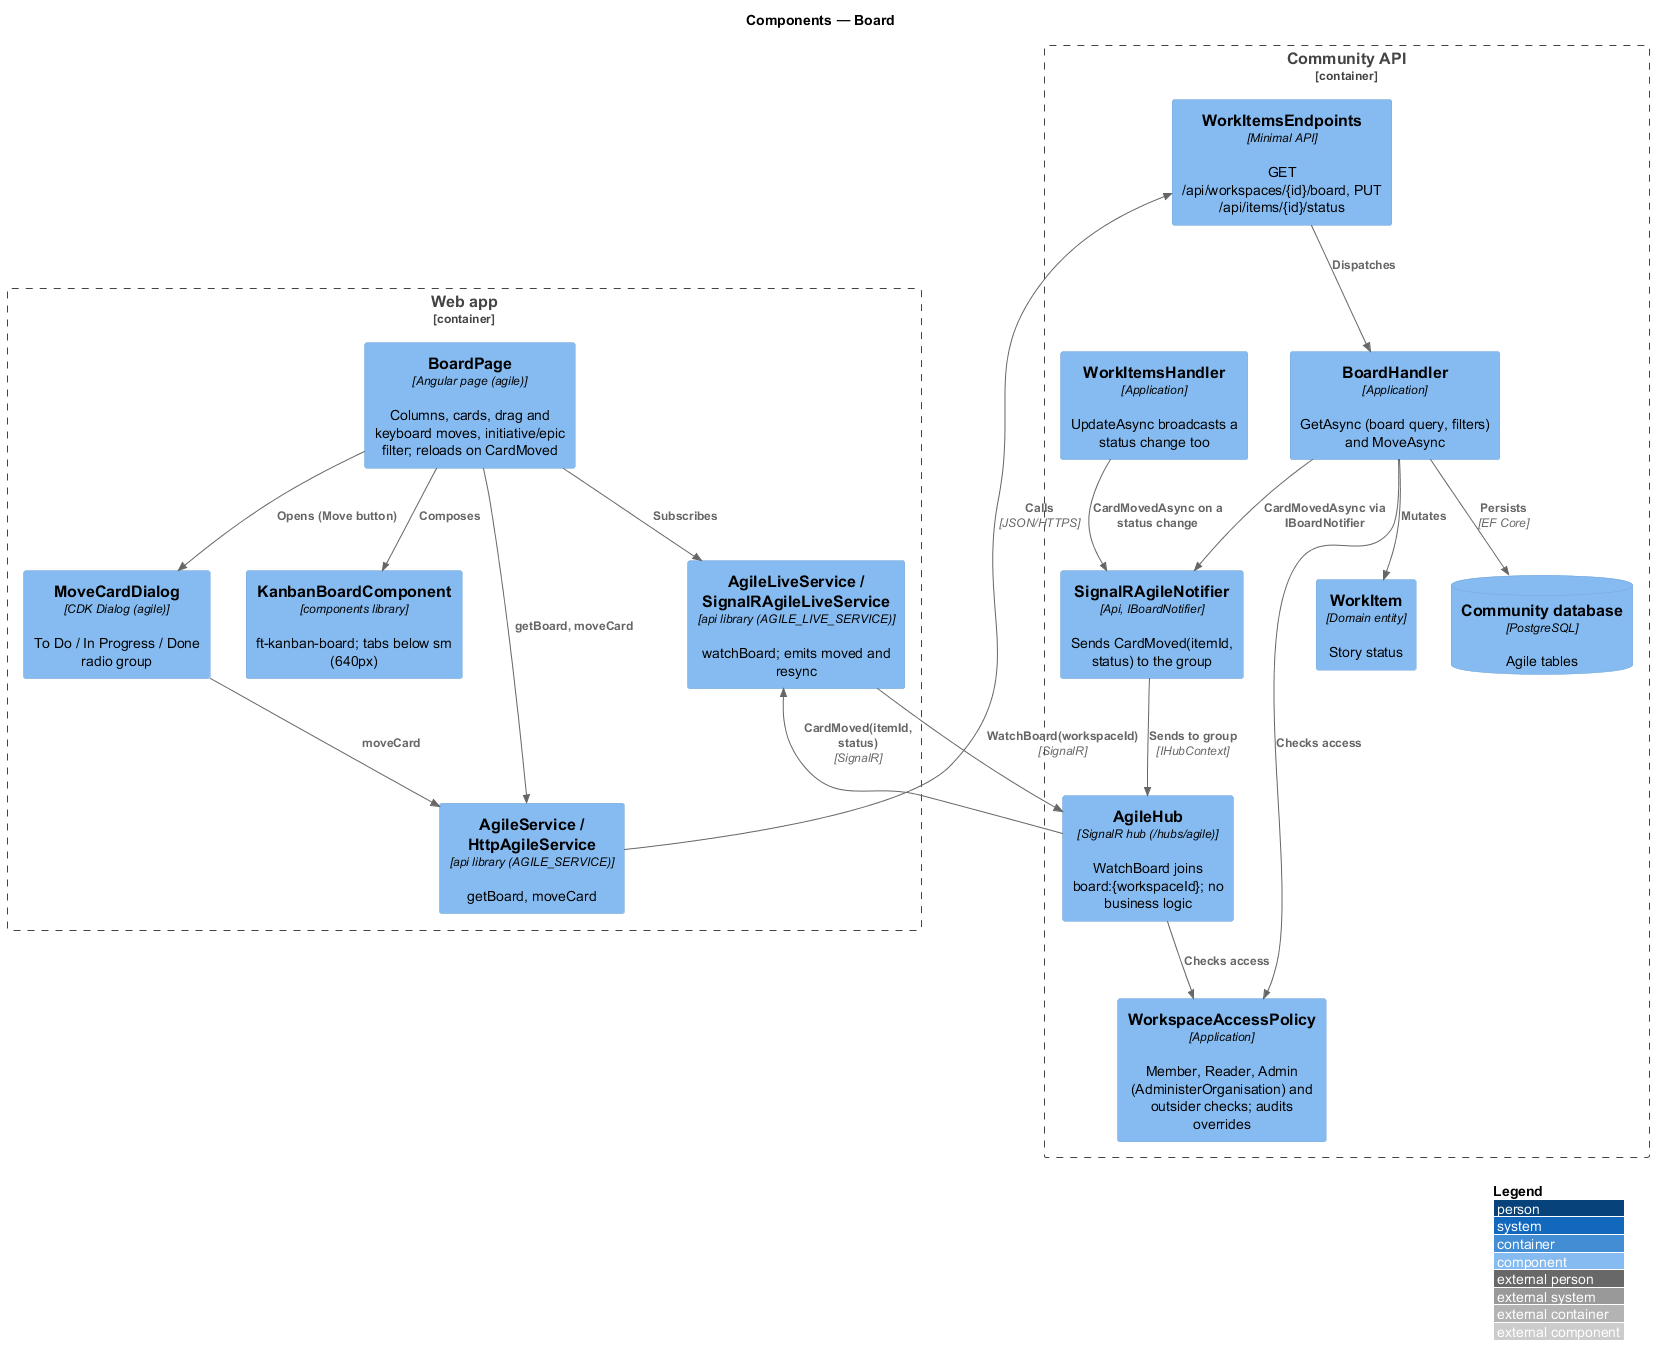

The diagram above was rendered by PlantUML. Its source (embedded in the PNG):
@startuml
!include <C4/C4_Component>
LAYOUT_WITH_LEGEND()
title Components — Board

Container_Boundary(web, "Web app") {
  Component(page, "BoardPage", "Angular page (agile)", "Columns, cards, drag and keyboard moves, initiative/epic filter; reloads on CardMoved")
  Component(dlg, "MoveCardDialog", "CDK Dialog (agile)", "To Do / In Progress / Done radio group")
  Component(kanban, "KanbanBoardComponent", "components library", "ft-kanban-board; tabs below sm (640px)")
  Component(svc, "AgileService / HttpAgileService", "api library (AGILE_SERVICE)", "getBoard, moveCard")
  Component(live, "AgileLiveService / SignalRAgileLiveService", "api library (AGILE_LIVE_SERVICE)", "watchBoard; emits moved and resync")
}
Container_Boundary(api, "Community API") {
  Component(ep, "WorkItemsEndpoints", "Minimal API", "GET /api/workspaces/{id}/board, PUT /api/items/{id}/status")
  Component(hub, "AgileHub", "SignalR hub (/hubs/agile)", "WatchBoard joins board:{workspaceId}; no business logic")
  Component(bc, "SignalRAgileNotifier", "Api, IBoardNotifier", "Sends CardMoved(itemId, status) to the group")
  Component(h, "BoardHandler", "Application", "GetAsync (board query, filters) and MoveAsync")
  Component(wi, "WorkItemsHandler", "Application", "UpdateAsync broadcasts a status change too")
  Component(pol, "WorkspaceAccessPolicy", "Application", "Member, Reader, Admin (AdministerOrganisation) and outsider checks; audits overrides")
  Component(ent, "WorkItem", "Domain entity", "Story status")
  ComponentDb(db, "Community database", "PostgreSQL", "Agile tables")
}

Rel(page, kanban, "Composes")
Rel(page, dlg, "Opens (Move button)")
Rel(page, svc, "getBoard, moveCard")
Rel(dlg, svc, "moveCard")
Rel(page, live, "Subscribes")
Rel(svc, ep, "Calls", "JSON/HTTPS")
Rel(live, hub, "WatchBoard(workspaceId)", "SignalR")
Rel(ep, h, "Dispatches")
Rel(h, pol, "Checks access")
Rel(hub, pol, "Checks access")
Rel(h, ent, "Mutates")
Rel(h, db, "Persists", "EF Core")
Rel(h, bc, "CardMovedAsync via IBoardNotifier")
Rel(wi, bc, "CardMovedAsync on a status change")
Rel(bc, hub, "Sends to group", "IHubContext")
Rel(hub, live, "CardMoved(itemId, status)", "SignalR")
@enduml